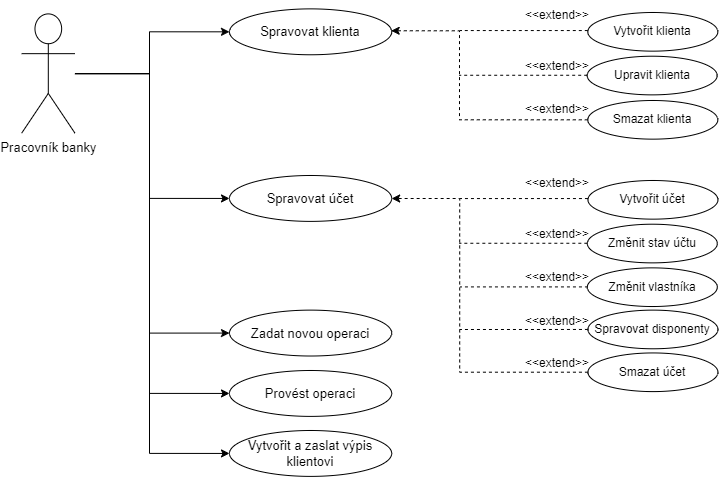

The diagram above was exported from draw.io. Its source (the exported page's mxGraphModel, read from the mxfile embedded in the PNG):
<mxGraphModel dx="1050" dy="621" grid="1" gridSize="10" guides="1" tooltips="1" connect="1" arrows="1" fold="1" page="1" pageScale="1" pageWidth="827" pageHeight="1169" math="0" shadow="0">
  <root>
    <mxCell id="0" />
    <mxCell id="1" parent="0" />
    <mxCell id="EnLzIwfNGokQbZ2dLQVw-22" style="edgeStyle=orthogonalEdgeStyle;rounded=0;orthogonalLoop=1;jettySize=auto;html=1;entryX=0;entryY=0.5;entryDx=0;entryDy=0;" parent="1" source="EnLzIwfNGokQbZ2dLQVw-1" target="EnLzIwfNGokQbZ2dLQVw-2" edge="1">
      <mxGeometry relative="1" as="geometry">
        <Array as="points">
          <mxPoint x="220" y="153" />
          <mxPoint x="220" y="111" />
        </Array>
      </mxGeometry>
    </mxCell>
    <mxCell id="EnLzIwfNGokQbZ2dLQVw-23" style="edgeStyle=orthogonalEdgeStyle;rounded=0;orthogonalLoop=1;jettySize=auto;html=1;entryX=0;entryY=0.5;entryDx=0;entryDy=0;" parent="1" source="EnLzIwfNGokQbZ2dLQVw-1" target="EnLzIwfNGokQbZ2dLQVw-24" edge="1">
      <mxGeometry relative="1" as="geometry">
        <mxPoint x="300" y="360" as="targetPoint" />
        <Array as="points">
          <mxPoint x="220" y="153" />
          <mxPoint x="220" y="278" />
        </Array>
      </mxGeometry>
    </mxCell>
    <mxCell id="EnLzIwfNGokQbZ2dLQVw-40" style="edgeStyle=orthogonalEdgeStyle;rounded=0;orthogonalLoop=1;jettySize=auto;html=1;entryX=0;entryY=0.5;entryDx=0;entryDy=0;" parent="1" source="EnLzIwfNGokQbZ2dLQVw-1" target="EnLzIwfNGokQbZ2dLQVw-41" edge="1">
      <mxGeometry relative="1" as="geometry">
        <mxPoint x="290" y="510" as="targetPoint" />
        <Array as="points">
          <mxPoint x="220" y="153" />
          <mxPoint x="220" y="413" />
        </Array>
      </mxGeometry>
    </mxCell>
    <mxCell id="EnLzIwfNGokQbZ2dLQVw-42" style="edgeStyle=orthogonalEdgeStyle;rounded=0;orthogonalLoop=1;jettySize=auto;html=1;entryX=0;entryY=0.5;entryDx=0;entryDy=0;" parent="1" source="EnLzIwfNGokQbZ2dLQVw-1" target="EnLzIwfNGokQbZ2dLQVw-43" edge="1">
      <mxGeometry relative="1" as="geometry">
        <mxPoint x="300" y="590" as="targetPoint" />
        <Array as="points">
          <mxPoint x="220" y="153" />
          <mxPoint x="220" y="533" />
        </Array>
      </mxGeometry>
    </mxCell>
    <mxCell id="OhfzGPkpBtiWGEi78qNa-2" style="edgeStyle=orthogonalEdgeStyle;rounded=0;orthogonalLoop=1;jettySize=auto;html=1;entryX=0;entryY=0.5;entryDx=0;entryDy=0;" edge="1" parent="1" source="EnLzIwfNGokQbZ2dLQVw-1" target="OhfzGPkpBtiWGEi78qNa-1">
      <mxGeometry relative="1" as="geometry">
        <Array as="points">
          <mxPoint x="220" y="153" />
          <mxPoint x="220" y="473" />
        </Array>
      </mxGeometry>
    </mxCell>
    <mxCell id="EnLzIwfNGokQbZ2dLQVw-1" value="&lt;font style=&quot;font-size: 13px;&quot;&gt;Pracovník banky&lt;/font&gt;" style="shape=umlActor;verticalLabelPosition=bottom;verticalAlign=top;html=1;outlineConnect=0;fontSize=13;" parent="1" vertex="1">
      <mxGeometry x="92.13693028705332" y="93.40341246290802" width="53.346514352665494" height="119.28453676228158" as="geometry" />
    </mxCell>
    <mxCell id="EnLzIwfNGokQbZ2dLQVw-2" value="Spravovat klienta" style="ellipse;whiteSpace=wrap;html=1;fontSize=13;" parent="1" vertex="1">
      <mxGeometry x="300.0011540714704" y="88.38221562809098" width="162.17340363210312" height="45.87866798549291" as="geometry" />
    </mxCell>
    <mxCell id="EnLzIwfNGokQbZ2dLQVw-5" style="edgeStyle=orthogonalEdgeStyle;rounded=0;orthogonalLoop=1;jettySize=auto;html=1;entryX=0.997;entryY=0.477;entryDx=0;entryDy=0;dashed=1;entryPerimeter=0;exitX=0;exitY=0.5;exitDx=0;exitDy=0;" parent="1" source="EnLzIwfNGokQbZ2dLQVw-6" target="EnLzIwfNGokQbZ2dLQVw-2" edge="1">
      <mxGeometry relative="1" as="geometry">
        <Array as="points">
          <mxPoint x="530" y="199" />
          <mxPoint x="530" y="110" />
        </Array>
        <mxPoint x="462.17" y="116" as="targetPoint" />
      </mxGeometry>
    </mxCell>
    <mxCell id="EnLzIwfNGokQbZ2dLQVw-6" value="Smazat klienta" style="ellipse;whiteSpace=wrap;html=1;" parent="1" vertex="1">
      <mxGeometry x="658.3" y="179.99976371691474" width="130" height="38.6402362830853" as="geometry" />
    </mxCell>
    <mxCell id="EnLzIwfNGokQbZ2dLQVw-11" value="&amp;lt;&amp;lt;extend&amp;gt;&amp;gt;" style="text;html=1;strokeColor=none;fillColor=none;align=center;verticalAlign=middle;whiteSpace=wrap;rounded=0;" parent="1" vertex="1">
      <mxGeometry x="597.68" y="174.35999999999999" width="60" height="30" as="geometry" />
    </mxCell>
    <mxCell id="EnLzIwfNGokQbZ2dLQVw-13" value="Upravit klienta" style="ellipse;whiteSpace=wrap;html=1;" parent="1" vertex="1">
      <mxGeometry x="657.68" y="135.72148017721244" width="130" height="38.6402362830853" as="geometry" />
    </mxCell>
    <mxCell id="EnLzIwfNGokQbZ2dLQVw-14" value="Vytvořit klienta" style="ellipse;whiteSpace=wrap;html=1;" parent="1" vertex="1">
      <mxGeometry x="658.3" y="92.00148017721244" width="130" height="38.6402362830853" as="geometry" />
    </mxCell>
    <mxCell id="EnLzIwfNGokQbZ2dLQVw-18" style="edgeStyle=orthogonalEdgeStyle;rounded=0;orthogonalLoop=1;jettySize=auto;html=1;exitX=0;exitY=0.5;exitDx=0;exitDy=0;dashed=1;endArrow=none;startFill=0;" parent="1" edge="1">
      <mxGeometry relative="1" as="geometry">
        <mxPoint x="529.68" y="154.76" as="targetPoint" />
        <mxPoint x="657.68" y="154.76" as="sourcePoint" />
      </mxGeometry>
    </mxCell>
    <mxCell id="EnLzIwfNGokQbZ2dLQVw-19" style="edgeStyle=orthogonalEdgeStyle;rounded=0;orthogonalLoop=1;jettySize=auto;html=1;exitX=0;exitY=0.5;exitDx=0;exitDy=0;dashed=1;endArrow=none;startFill=0;" parent="1" edge="1">
      <mxGeometry relative="1" as="geometry">
        <mxPoint x="530.3" y="110.06" as="targetPoint" />
        <mxPoint x="658.3" y="110.06" as="sourcePoint" />
      </mxGeometry>
    </mxCell>
    <mxCell id="EnLzIwfNGokQbZ2dLQVw-20" value="&amp;lt;&amp;lt;extend&amp;gt;&amp;gt;" style="text;html=1;strokeColor=none;fillColor=none;align=center;verticalAlign=middle;whiteSpace=wrap;rounded=0;" parent="1" vertex="1">
      <mxGeometry x="597.68" y="130.64" width="60" height="30" as="geometry" />
    </mxCell>
    <mxCell id="EnLzIwfNGokQbZ2dLQVw-21" value="&amp;lt;&amp;lt;extend&amp;gt;&amp;gt;" style="text;html=1;strokeColor=none;fillColor=none;align=center;verticalAlign=middle;whiteSpace=wrap;rounded=0;" parent="1" vertex="1">
      <mxGeometry x="598.4499999999999" y="80" width="60" height="30" as="geometry" />
    </mxCell>
    <mxCell id="EnLzIwfNGokQbZ2dLQVw-24" value="Spravovat účet" style="ellipse;whiteSpace=wrap;html=1;fontSize=13;" parent="1" vertex="1">
      <mxGeometry x="300.0011540714704" y="255.002215628091" width="162.17340363210312" height="45.87866798549291" as="geometry" />
    </mxCell>
    <mxCell id="EnLzIwfNGokQbZ2dLQVw-25" style="edgeStyle=orthogonalEdgeStyle;rounded=0;orthogonalLoop=1;jettySize=auto;html=1;exitX=0;exitY=0.5;exitDx=0;exitDy=0;dashed=1;endArrow=none;startFill=0;" parent="1" source="EnLzIwfNGokQbZ2dLQVw-26" edge="1">
      <mxGeometry relative="1" as="geometry">
        <mxPoint x="530.15" y="409" as="targetPoint" />
      </mxGeometry>
    </mxCell>
    <mxCell id="EnLzIwfNGokQbZ2dLQVw-26" value="Spravovat disponenty" style="ellipse;whiteSpace=wrap;html=1;" parent="1" vertex="1">
      <mxGeometry x="658.4499999999999" y="389.63148017721244" width="130" height="38.6402362830853" as="geometry" />
    </mxCell>
    <mxCell id="EnLzIwfNGokQbZ2dLQVw-27" style="edgeStyle=orthogonalEdgeStyle;rounded=0;orthogonalLoop=1;jettySize=auto;html=1;entryX=0.997;entryY=0.477;entryDx=0;entryDy=0;dashed=1;entryPerimeter=0;" parent="1" source="EnLzIwfNGokQbZ2dLQVw-28" edge="1">
      <mxGeometry relative="1" as="geometry">
        <Array as="points">
          <mxPoint x="530.15" y="452" />
          <mxPoint x="530.15" y="278" />
          <mxPoint x="462.15" y="278" />
        </Array>
        <mxPoint x="462.15" y="278" as="targetPoint" />
      </mxGeometry>
    </mxCell>
    <mxCell id="EnLzIwfNGokQbZ2dLQVw-28" value="Smazat účet" style="ellipse;whiteSpace=wrap;html=1;" parent="1" vertex="1">
      <mxGeometry x="658.4499999999999" y="432.44976371691473" width="130" height="38.6402362830853" as="geometry" />
    </mxCell>
    <mxCell id="EnLzIwfNGokQbZ2dLQVw-29" value="Změnit vlastníka" style="ellipse;whiteSpace=wrap;html=1;" parent="1" vertex="1">
      <mxGeometry x="657.8299999999999" y="347.37148017721245" width="130" height="38.6402362830853" as="geometry" />
    </mxCell>
    <mxCell id="EnLzIwfNGokQbZ2dLQVw-30" value="&amp;lt;&amp;lt;extend&amp;gt;&amp;gt;" style="text;html=1;strokeColor=none;fillColor=none;align=center;verticalAlign=middle;whiteSpace=wrap;rounded=0;" parent="1" vertex="1">
      <mxGeometry x="597.8299999999999" y="342.36" width="60" height="30" as="geometry" />
    </mxCell>
    <mxCell id="EnLzIwfNGokQbZ2dLQVw-31" value="&amp;lt;&amp;lt;extend&amp;gt;&amp;gt;" style="text;html=1;strokeColor=none;fillColor=none;align=center;verticalAlign=middle;whiteSpace=wrap;rounded=0;" parent="1" vertex="1">
      <mxGeometry x="598.4499999999999" y="386.0100000000001" width="60" height="30" as="geometry" />
    </mxCell>
    <mxCell id="EnLzIwfNGokQbZ2dLQVw-32" value="&amp;lt;&amp;lt;extend&amp;gt;&amp;gt;" style="text;html=1;strokeColor=none;fillColor=none;align=center;verticalAlign=middle;whiteSpace=wrap;rounded=0;" parent="1" vertex="1">
      <mxGeometry x="598.4499999999999" y="428.27" width="60" height="30" as="geometry" />
    </mxCell>
    <mxCell id="EnLzIwfNGokQbZ2dLQVw-33" value="Změnit stav účtu" style="ellipse;whiteSpace=wrap;html=1;" parent="1" vertex="1">
      <mxGeometry x="657.8299999999999" y="303.72148017721247" width="130" height="38.6402362830853" as="geometry" />
    </mxCell>
    <mxCell id="EnLzIwfNGokQbZ2dLQVw-34" value="Vytvořit účet" style="ellipse;whiteSpace=wrap;html=1;" parent="1" vertex="1">
      <mxGeometry x="658.4499999999999" y="260.00148017721244" width="130" height="38.6402362830853" as="geometry" />
    </mxCell>
    <mxCell id="EnLzIwfNGokQbZ2dLQVw-35" style="edgeStyle=orthogonalEdgeStyle;rounded=0;orthogonalLoop=1;jettySize=auto;html=1;exitX=0;exitY=0.5;exitDx=0;exitDy=0;dashed=1;endArrow=none;startFill=0;" parent="1" edge="1">
      <mxGeometry relative="1" as="geometry">
        <mxPoint x="530.4499999999999" y="366.40999999999997" as="targetPoint" />
        <mxPoint x="658.4499999999999" y="366.40999999999997" as="sourcePoint" />
      </mxGeometry>
    </mxCell>
    <mxCell id="EnLzIwfNGokQbZ2dLQVw-36" style="edgeStyle=orthogonalEdgeStyle;rounded=0;orthogonalLoop=1;jettySize=auto;html=1;exitX=0;exitY=0.5;exitDx=0;exitDy=0;dashed=1;endArrow=none;startFill=0;" parent="1" edge="1">
      <mxGeometry relative="1" as="geometry">
        <mxPoint x="529.8299999999999" y="322.76" as="targetPoint" />
        <mxPoint x="657.8299999999999" y="322.76" as="sourcePoint" />
      </mxGeometry>
    </mxCell>
    <mxCell id="EnLzIwfNGokQbZ2dLQVw-37" style="edgeStyle=orthogonalEdgeStyle;rounded=0;orthogonalLoop=1;jettySize=auto;html=1;exitX=0;exitY=0.5;exitDx=0;exitDy=0;dashed=1;endArrow=none;startFill=0;" parent="1" edge="1">
      <mxGeometry relative="1" as="geometry">
        <mxPoint x="530.4499999999999" y="278.06" as="targetPoint" />
        <mxPoint x="658.4499999999999" y="278.06" as="sourcePoint" />
      </mxGeometry>
    </mxCell>
    <mxCell id="EnLzIwfNGokQbZ2dLQVw-38" value="&amp;lt;&amp;lt;extend&amp;gt;&amp;gt;" style="text;html=1;strokeColor=none;fillColor=none;align=center;verticalAlign=middle;whiteSpace=wrap;rounded=0;" parent="1" vertex="1">
      <mxGeometry x="597.8299999999999" y="298.64" width="60" height="30" as="geometry" />
    </mxCell>
    <mxCell id="EnLzIwfNGokQbZ2dLQVw-39" value="&amp;lt;&amp;lt;extend&amp;gt;&amp;gt;" style="text;html=1;strokeColor=none;fillColor=none;align=center;verticalAlign=middle;whiteSpace=wrap;rounded=0;" parent="1" vertex="1">
      <mxGeometry x="597.8299999999999" y="248" width="60" height="30" as="geometry" />
    </mxCell>
    <mxCell id="EnLzIwfNGokQbZ2dLQVw-41" value="Zadat novou operaci" style="ellipse;whiteSpace=wrap;html=1;fontSize=13;" parent="1" vertex="1">
      <mxGeometry x="300.0011540714704" y="389.632215628091" width="162.17340363210312" height="45.87866798549291" as="geometry" />
    </mxCell>
    <mxCell id="EnLzIwfNGokQbZ2dLQVw-43" value="Vytvořit a zaslat výpis klientovi" style="ellipse;whiteSpace=wrap;html=1;fontSize=13;" parent="1" vertex="1">
      <mxGeometry x="300.0011540714704" y="510.002215628091" width="162.17340363210312" height="45.87866798549291" as="geometry" />
    </mxCell>
    <mxCell id="OhfzGPkpBtiWGEi78qNa-1" value="Provést operaci" style="ellipse;whiteSpace=wrap;html=1;fontSize=13;" vertex="1" parent="1">
      <mxGeometry x="300.0011540714704" y="450.002215628091" width="162.17340363210312" height="45.87866798549291" as="geometry" />
    </mxCell>
  </root>
</mxGraphModel>